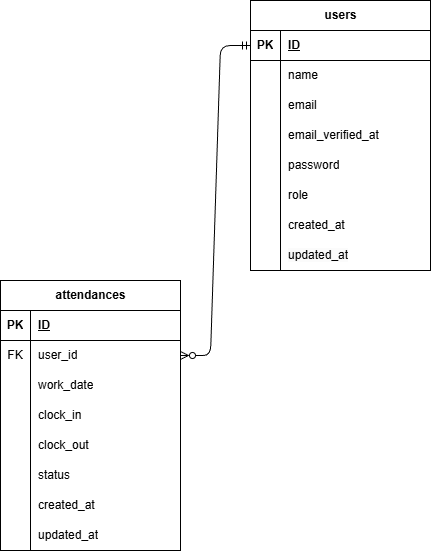

The diagram above was exported from draw.io. Its source (the exported page's mxGraphModel, read from the mxfile embedded in the PNG):
<mxGraphModel dx="712" dy="1616" grid="1" gridSize="10" guides="1" tooltips="1" connect="1" arrows="1" fold="1" page="1" pageScale="1" pageWidth="1169" pageHeight="1654" math="0" shadow="0">
  <root>
    <mxCell id="0" />
    <mxCell id="1" parent="0" />
    <mxCell id="2" value="&lt;span class=&quot;notion-enable-hover&quot; data-token-index=&quot;0&quot;&gt;attendances&lt;/span&gt;" style="shape=table;startSize=30;container=1;collapsible=1;childLayout=tableLayout;fixedRows=1;rowLines=0;fontStyle=1;align=center;resizeLast=1;html=1;" parent="1" vertex="1">
      <mxGeometry y="440" width="180" height="270" as="geometry" />
    </mxCell>
    <mxCell id="3" value="" style="shape=tableRow;horizontal=0;startSize=0;swimlaneHead=0;swimlaneBody=0;fillColor=none;collapsible=0;dropTarget=0;points=[[0,0.5],[1,0.5]];portConstraint=eastwest;top=0;left=0;right=0;bottom=1;" parent="2" vertex="1">
      <mxGeometry y="30" width="180" height="30" as="geometry" />
    </mxCell>
    <mxCell id="4" value="PK" style="shape=partialRectangle;connectable=0;fillColor=none;top=0;left=0;bottom=0;right=0;fontStyle=1;overflow=hidden;whiteSpace=wrap;html=1;" parent="3" vertex="1">
      <mxGeometry width="30" height="30" as="geometry">
        <mxRectangle width="30" height="30" as="alternateBounds" />
      </mxGeometry>
    </mxCell>
    <mxCell id="5" value="ID" style="shape=partialRectangle;connectable=0;fillColor=none;top=0;left=0;bottom=0;right=0;align=left;spacingLeft=6;fontStyle=5;overflow=hidden;whiteSpace=wrap;html=1;" parent="3" vertex="1">
      <mxGeometry x="30" width="150" height="30" as="geometry">
        <mxRectangle width="150" height="30" as="alternateBounds" />
      </mxGeometry>
    </mxCell>
    <mxCell id="448" style="shape=tableRow;horizontal=0;startSize=0;swimlaneHead=0;swimlaneBody=0;fillColor=none;collapsible=0;dropTarget=0;points=[[0,0.5],[1,0.5]];portConstraint=eastwest;top=0;left=0;right=0;bottom=0;" parent="2" vertex="1">
      <mxGeometry y="60" width="180" height="30" as="geometry" />
    </mxCell>
    <mxCell id="449" value="FK" style="shape=partialRectangle;connectable=0;fillColor=none;top=0;left=0;bottom=0;right=0;editable=1;overflow=hidden;whiteSpace=wrap;html=1;" parent="448" vertex="1">
      <mxGeometry width="30" height="30" as="geometry">
        <mxRectangle width="30" height="30" as="alternateBounds" />
      </mxGeometry>
    </mxCell>
    <mxCell id="450" value="&lt;span style=&quot;color: rgb(0, 0, 0);&quot;&gt;user_id&lt;/span&gt;" style="shape=partialRectangle;connectable=0;fillColor=none;top=0;left=0;bottom=0;right=0;align=left;spacingLeft=6;overflow=hidden;whiteSpace=wrap;html=1;" parent="448" vertex="1">
      <mxGeometry x="30" width="150" height="30" as="geometry">
        <mxRectangle width="150" height="30" as="alternateBounds" />
      </mxGeometry>
    </mxCell>
    <mxCell id="9" value="" style="shape=tableRow;horizontal=0;startSize=0;swimlaneHead=0;swimlaneBody=0;fillColor=none;collapsible=0;dropTarget=0;points=[[0,0.5],[1,0.5]];portConstraint=eastwest;top=0;left=0;right=0;bottom=0;" parent="2" vertex="1">
      <mxGeometry y="90" width="180" height="30" as="geometry" />
    </mxCell>
    <mxCell id="10" value="" style="shape=partialRectangle;connectable=0;fillColor=none;top=0;left=0;bottom=0;right=0;editable=1;overflow=hidden;whiteSpace=wrap;html=1;" parent="9" vertex="1">
      <mxGeometry width="30" height="30" as="geometry">
        <mxRectangle width="30" height="30" as="alternateBounds" />
      </mxGeometry>
    </mxCell>
    <mxCell id="11" value="&lt;span style=&quot;color: rgb(0, 0, 0);&quot;&gt;work_date&lt;/span&gt;" style="shape=partialRectangle;connectable=0;fillColor=none;top=0;left=0;bottom=0;right=0;align=left;spacingLeft=6;overflow=hidden;whiteSpace=wrap;html=1;" parent="9" vertex="1">
      <mxGeometry x="30" width="150" height="30" as="geometry">
        <mxRectangle width="150" height="30" as="alternateBounds" />
      </mxGeometry>
    </mxCell>
    <mxCell id="12" value="" style="shape=tableRow;horizontal=0;startSize=0;swimlaneHead=0;swimlaneBody=0;fillColor=none;collapsible=0;dropTarget=0;points=[[0,0.5],[1,0.5]];portConstraint=eastwest;top=0;left=0;right=0;bottom=0;" parent="2" vertex="1">
      <mxGeometry y="120" width="180" height="30" as="geometry" />
    </mxCell>
    <mxCell id="13" value="" style="shape=partialRectangle;connectable=0;fillColor=none;top=0;left=0;bottom=0;right=0;editable=1;overflow=hidden;whiteSpace=wrap;html=1;" parent="12" vertex="1">
      <mxGeometry width="30" height="30" as="geometry">
        <mxRectangle width="30" height="30" as="alternateBounds" />
      </mxGeometry>
    </mxCell>
    <mxCell id="14" value="clock_in" style="shape=partialRectangle;connectable=0;fillColor=none;top=0;left=0;bottom=0;right=0;align=left;spacingLeft=6;overflow=hidden;whiteSpace=wrap;html=1;" parent="12" vertex="1">
      <mxGeometry x="30" width="150" height="30" as="geometry">
        <mxRectangle width="150" height="30" as="alternateBounds" />
      </mxGeometry>
    </mxCell>
    <mxCell id="268" style="shape=tableRow;horizontal=0;startSize=0;swimlaneHead=0;swimlaneBody=0;fillColor=none;collapsible=0;dropTarget=0;points=[[0,0.5],[1,0.5]];portConstraint=eastwest;top=0;left=0;right=0;bottom=0;" parent="2" vertex="1">
      <mxGeometry y="150" width="180" height="30" as="geometry" />
    </mxCell>
    <mxCell id="269" style="shape=partialRectangle;connectable=0;fillColor=none;top=0;left=0;bottom=0;right=0;editable=1;overflow=hidden;whiteSpace=wrap;html=1;" parent="268" vertex="1">
      <mxGeometry width="30" height="30" as="geometry">
        <mxRectangle width="30" height="30" as="alternateBounds" />
      </mxGeometry>
    </mxCell>
    <mxCell id="270" value="clock_out" style="shape=partialRectangle;connectable=0;fillColor=none;top=0;left=0;bottom=0;right=0;align=left;spacingLeft=6;overflow=hidden;whiteSpace=wrap;html=1;" parent="268" vertex="1">
      <mxGeometry x="30" width="150" height="30" as="geometry">
        <mxRectangle width="150" height="30" as="alternateBounds" />
      </mxGeometry>
    </mxCell>
    <mxCell id="89" style="shape=tableRow;horizontal=0;startSize=0;swimlaneHead=0;swimlaneBody=0;fillColor=none;collapsible=0;dropTarget=0;points=[[0,0.5],[1,0.5]];portConstraint=eastwest;top=0;left=0;right=0;bottom=0;" parent="2" vertex="1">
      <mxGeometry y="180" width="180" height="30" as="geometry" />
    </mxCell>
    <mxCell id="90" style="shape=partialRectangle;connectable=0;fillColor=none;top=0;left=0;bottom=0;right=0;editable=1;overflow=hidden;whiteSpace=wrap;html=1;" parent="89" vertex="1">
      <mxGeometry width="30" height="30" as="geometry">
        <mxRectangle width="30" height="30" as="alternateBounds" />
      </mxGeometry>
    </mxCell>
    <mxCell id="91" value="status" style="shape=partialRectangle;connectable=0;fillColor=none;top=0;left=0;bottom=0;right=0;align=left;spacingLeft=6;overflow=hidden;whiteSpace=wrap;html=1;" parent="89" vertex="1">
      <mxGeometry x="30" width="150" height="30" as="geometry">
        <mxRectangle width="150" height="30" as="alternateBounds" />
      </mxGeometry>
    </mxCell>
    <mxCell id="49" style="shape=tableRow;horizontal=0;startSize=0;swimlaneHead=0;swimlaneBody=0;fillColor=none;collapsible=0;dropTarget=0;points=[[0,0.5],[1,0.5]];portConstraint=eastwest;top=0;left=0;right=0;bottom=0;" parent="2" vertex="1">
      <mxGeometry y="210" width="180" height="30" as="geometry" />
    </mxCell>
    <mxCell id="50" style="shape=partialRectangle;connectable=0;fillColor=none;top=0;left=0;bottom=0;right=0;editable=1;overflow=hidden;whiteSpace=wrap;html=1;" parent="49" vertex="1">
      <mxGeometry width="30" height="30" as="geometry">
        <mxRectangle width="30" height="30" as="alternateBounds" />
      </mxGeometry>
    </mxCell>
    <mxCell id="51" value="&lt;span style=&quot;color: rgb(0, 0, 0);&quot;&gt;created_at&lt;/span&gt;" style="shape=partialRectangle;connectable=0;fillColor=none;top=0;left=0;bottom=0;right=0;align=left;spacingLeft=6;overflow=hidden;whiteSpace=wrap;html=1;" parent="49" vertex="1">
      <mxGeometry x="30" width="150" height="30" as="geometry">
        <mxRectangle width="150" height="30" as="alternateBounds" />
      </mxGeometry>
    </mxCell>
    <mxCell id="52" style="shape=tableRow;horizontal=0;startSize=0;swimlaneHead=0;swimlaneBody=0;fillColor=none;collapsible=0;dropTarget=0;points=[[0,0.5],[1,0.5]];portConstraint=eastwest;top=0;left=0;right=0;bottom=0;" parent="2" vertex="1">
      <mxGeometry y="240" width="180" height="30" as="geometry" />
    </mxCell>
    <mxCell id="53" style="shape=partialRectangle;connectable=0;fillColor=none;top=0;left=0;bottom=0;right=0;editable=1;overflow=hidden;whiteSpace=wrap;html=1;" parent="52" vertex="1">
      <mxGeometry width="30" height="30" as="geometry">
        <mxRectangle width="30" height="30" as="alternateBounds" />
      </mxGeometry>
    </mxCell>
    <mxCell id="54" value="&lt;span style=&quot;color: rgb(0, 0, 0);&quot;&gt;updated_at&lt;/span&gt;" style="shape=partialRectangle;connectable=0;fillColor=none;top=0;left=0;bottom=0;right=0;align=left;spacingLeft=6;overflow=hidden;whiteSpace=wrap;html=1;" parent="52" vertex="1">
      <mxGeometry x="30" width="150" height="30" as="geometry">
        <mxRectangle width="150" height="30" as="alternateBounds" />
      </mxGeometry>
    </mxCell>
    <mxCell id="173" value="users" style="shape=table;startSize=30;container=1;collapsible=1;childLayout=tableLayout;fixedRows=1;rowLines=0;fontStyle=1;align=center;resizeLast=1;html=1;" parent="1" vertex="1">
      <mxGeometry x="250" y="160" width="180" height="270" as="geometry" />
    </mxCell>
    <mxCell id="174" value="" style="shape=tableRow;horizontal=0;startSize=0;swimlaneHead=0;swimlaneBody=0;fillColor=none;collapsible=0;dropTarget=0;points=[[0,0.5],[1,0.5]];portConstraint=eastwest;top=0;left=0;right=0;bottom=1;" parent="173" vertex="1">
      <mxGeometry y="30" width="180" height="30" as="geometry" />
    </mxCell>
    <mxCell id="175" value="PK" style="shape=partialRectangle;connectable=0;fillColor=none;top=0;left=0;bottom=0;right=0;fontStyle=1;overflow=hidden;whiteSpace=wrap;html=1;" parent="174" vertex="1">
      <mxGeometry width="30" height="30" as="geometry">
        <mxRectangle width="30" height="30" as="alternateBounds" />
      </mxGeometry>
    </mxCell>
    <mxCell id="176" value="ID" style="shape=partialRectangle;connectable=0;fillColor=none;top=0;left=0;bottom=0;right=0;align=left;spacingLeft=6;fontStyle=5;overflow=hidden;whiteSpace=wrap;html=1;" parent="174" vertex="1">
      <mxGeometry x="30" width="150" height="30" as="geometry">
        <mxRectangle width="150" height="30" as="alternateBounds" />
      </mxGeometry>
    </mxCell>
    <mxCell id="177" value="" style="shape=tableRow;horizontal=0;startSize=0;swimlaneHead=0;swimlaneBody=0;fillColor=none;collapsible=0;dropTarget=0;points=[[0,0.5],[1,0.5]];portConstraint=eastwest;top=0;left=0;right=0;bottom=0;" parent="173" vertex="1">
      <mxGeometry y="60" width="180" height="30" as="geometry" />
    </mxCell>
    <mxCell id="178" value="" style="shape=partialRectangle;connectable=0;fillColor=none;top=0;left=0;bottom=0;right=0;editable=1;overflow=hidden;whiteSpace=wrap;html=1;" parent="177" vertex="1">
      <mxGeometry width="30" height="30" as="geometry">
        <mxRectangle width="30" height="30" as="alternateBounds" />
      </mxGeometry>
    </mxCell>
    <mxCell id="179" value="name" style="shape=partialRectangle;connectable=0;fillColor=none;top=0;left=0;bottom=0;right=0;align=left;spacingLeft=6;overflow=hidden;whiteSpace=wrap;html=1;" parent="177" vertex="1">
      <mxGeometry x="30" width="150" height="30" as="geometry">
        <mxRectangle width="150" height="30" as="alternateBounds" />
      </mxGeometry>
    </mxCell>
    <mxCell id="180" value="" style="shape=tableRow;horizontal=0;startSize=0;swimlaneHead=0;swimlaneBody=0;fillColor=none;collapsible=0;dropTarget=0;points=[[0,0.5],[1,0.5]];portConstraint=eastwest;top=0;left=0;right=0;bottom=0;" parent="173" vertex="1">
      <mxGeometry y="90" width="180" height="30" as="geometry" />
    </mxCell>
    <mxCell id="181" value="" style="shape=partialRectangle;connectable=0;fillColor=none;top=0;left=0;bottom=0;right=0;editable=1;overflow=hidden;whiteSpace=wrap;html=1;" parent="180" vertex="1">
      <mxGeometry width="30" height="30" as="geometry">
        <mxRectangle width="30" height="30" as="alternateBounds" />
      </mxGeometry>
    </mxCell>
    <mxCell id="182" value="email" style="shape=partialRectangle;connectable=0;fillColor=none;top=0;left=0;bottom=0;right=0;align=left;spacingLeft=6;overflow=hidden;whiteSpace=wrap;html=1;" parent="180" vertex="1">
      <mxGeometry x="30" width="150" height="30" as="geometry">
        <mxRectangle width="150" height="30" as="alternateBounds" />
      </mxGeometry>
    </mxCell>
    <mxCell id="283" style="shape=tableRow;horizontal=0;startSize=0;swimlaneHead=0;swimlaneBody=0;fillColor=none;collapsible=0;dropTarget=0;points=[[0,0.5],[1,0.5]];portConstraint=eastwest;top=0;left=0;right=0;bottom=0;" parent="173" vertex="1">
      <mxGeometry y="120" width="180" height="30" as="geometry" />
    </mxCell>
    <mxCell id="284" style="shape=partialRectangle;connectable=0;fillColor=none;top=0;left=0;bottom=0;right=0;editable=1;overflow=hidden;whiteSpace=wrap;html=1;" parent="283" vertex="1">
      <mxGeometry width="30" height="30" as="geometry">
        <mxRectangle width="30" height="30" as="alternateBounds" />
      </mxGeometry>
    </mxCell>
    <mxCell id="285" value="email_verified_at" style="shape=partialRectangle;connectable=0;fillColor=none;top=0;left=0;bottom=0;right=0;align=left;spacingLeft=6;overflow=hidden;whiteSpace=wrap;html=1;" parent="283" vertex="1">
      <mxGeometry x="30" width="150" height="30" as="geometry">
        <mxRectangle width="150" height="30" as="alternateBounds" />
      </mxGeometry>
    </mxCell>
    <mxCell id="183" value="" style="shape=tableRow;horizontal=0;startSize=0;swimlaneHead=0;swimlaneBody=0;fillColor=none;collapsible=0;dropTarget=0;points=[[0,0.5],[1,0.5]];portConstraint=eastwest;top=0;left=0;right=0;bottom=0;" parent="173" vertex="1">
      <mxGeometry y="150" width="180" height="30" as="geometry" />
    </mxCell>
    <mxCell id="184" value="" style="shape=partialRectangle;connectable=0;fillColor=none;top=0;left=0;bottom=0;right=0;editable=1;overflow=hidden;whiteSpace=wrap;html=1;" parent="183" vertex="1">
      <mxGeometry width="30" height="30" as="geometry">
        <mxRectangle width="30" height="30" as="alternateBounds" />
      </mxGeometry>
    </mxCell>
    <mxCell id="185" value="password" style="shape=partialRectangle;connectable=0;fillColor=none;top=0;left=0;bottom=0;right=0;align=left;spacingLeft=6;overflow=hidden;whiteSpace=wrap;html=1;" parent="183" vertex="1">
      <mxGeometry x="30" width="150" height="30" as="geometry">
        <mxRectangle width="150" height="30" as="alternateBounds" />
      </mxGeometry>
    </mxCell>
    <mxCell id="468" value="" style="shape=tableRow;horizontal=0;startSize=0;swimlaneHead=0;swimlaneBody=0;fillColor=none;collapsible=0;dropTarget=0;points=[[0,0.5],[1,0.5]];portConstraint=eastwest;top=0;left=0;right=0;bottom=0;" parent="173" vertex="1">
      <mxGeometry y="180" width="180" height="30" as="geometry" />
    </mxCell>
    <mxCell id="469" value="" style="shape=partialRectangle;connectable=0;fillColor=none;top=0;left=0;bottom=0;right=0;editable=1;overflow=hidden;whiteSpace=wrap;html=1;" parent="468" vertex="1">
      <mxGeometry width="30" height="30" as="geometry">
        <mxRectangle width="30" height="30" as="alternateBounds" />
      </mxGeometry>
    </mxCell>
    <mxCell id="470" value="role" style="shape=partialRectangle;connectable=0;fillColor=none;top=0;left=0;bottom=0;right=0;align=left;spacingLeft=6;overflow=hidden;whiteSpace=wrap;html=1;" parent="468" vertex="1">
      <mxGeometry x="30" width="150" height="30" as="geometry">
        <mxRectangle width="150" height="30" as="alternateBounds" />
      </mxGeometry>
    </mxCell>
    <mxCell id="189" style="shape=tableRow;horizontal=0;startSize=0;swimlaneHead=0;swimlaneBody=0;fillColor=none;collapsible=0;dropTarget=0;points=[[0,0.5],[1,0.5]];portConstraint=eastwest;top=0;left=0;right=0;bottom=0;" parent="173" vertex="1">
      <mxGeometry y="210" width="180" height="30" as="geometry" />
    </mxCell>
    <mxCell id="190" style="shape=partialRectangle;connectable=0;fillColor=none;top=0;left=0;bottom=0;right=0;editable=1;overflow=hidden;whiteSpace=wrap;html=1;" parent="189" vertex="1">
      <mxGeometry width="30" height="30" as="geometry">
        <mxRectangle width="30" height="30" as="alternateBounds" />
      </mxGeometry>
    </mxCell>
    <mxCell id="191" value="&lt;span style=&quot;color: rgb(0, 0, 0);&quot;&gt;created_at&lt;/span&gt;" style="shape=partialRectangle;connectable=0;fillColor=none;top=0;left=0;bottom=0;right=0;align=left;spacingLeft=6;overflow=hidden;whiteSpace=wrap;html=1;" parent="189" vertex="1">
      <mxGeometry x="30" width="150" height="30" as="geometry">
        <mxRectangle width="150" height="30" as="alternateBounds" />
      </mxGeometry>
    </mxCell>
    <mxCell id="186" style="shape=tableRow;horizontal=0;startSize=0;swimlaneHead=0;swimlaneBody=0;fillColor=none;collapsible=0;dropTarget=0;points=[[0,0.5],[1,0.5]];portConstraint=eastwest;top=0;left=0;right=0;bottom=0;" parent="173" vertex="1">
      <mxGeometry y="240" width="180" height="30" as="geometry" />
    </mxCell>
    <mxCell id="187" style="shape=partialRectangle;connectable=0;fillColor=none;top=0;left=0;bottom=0;right=0;editable=1;overflow=hidden;whiteSpace=wrap;html=1;" parent="186" vertex="1">
      <mxGeometry width="30" height="30" as="geometry">
        <mxRectangle width="30" height="30" as="alternateBounds" />
      </mxGeometry>
    </mxCell>
    <mxCell id="188" value="&lt;div&gt;&lt;span style=&quot;background-color: light-dark(rgb(251, 251, 251), rgb(21, 21, 21));&quot;&gt;updated_at&lt;/span&gt;&lt;/div&gt;" style="shape=partialRectangle;connectable=0;fillColor=none;top=0;left=0;bottom=0;right=0;align=left;spacingLeft=6;overflow=hidden;whiteSpace=wrap;html=1;" parent="186" vertex="1">
      <mxGeometry x="30" width="150" height="30" as="geometry">
        <mxRectangle width="150" height="30" as="alternateBounds" />
      </mxGeometry>
    </mxCell>
    <mxCell id="447" value="" style="edgeStyle=entityRelationEdgeStyle;fontSize=12;html=1;endArrow=ERzeroToMany;startArrow=ERmandOne;entryX=1;entryY=0.5;entryDx=0;entryDy=0;exitX=0;exitY=0.5;exitDx=0;exitDy=0;endFill=0;" parent="1" source="174" target="448" edge="1">
      <mxGeometry width="100" height="100" relative="1" as="geometry">
        <mxPoint x="330" y="310" as="sourcePoint" />
        <mxPoint x="260" y="210" as="targetPoint" />
      </mxGeometry>
    </mxCell>
  </root>
</mxGraphModel>